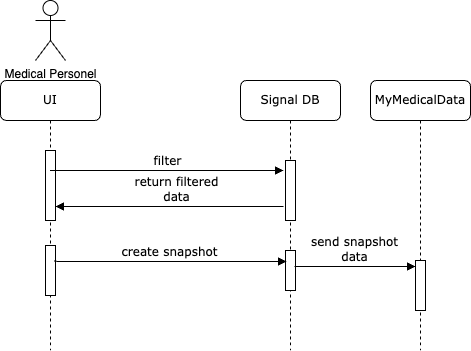

The diagram above was exported from draw.io. Its source (the exported page's mxGraphModel, read from the mxfile embedded in the PNG):
<mxGraphModel dx="954" dy="581" grid="1" gridSize="10" guides="1" tooltips="1" connect="1" arrows="1" fold="1" page="1" pageScale="1" pageWidth="1100" pageHeight="850" background="none" math="0" shadow="0">
  <root>
    <mxCell id="0" />
    <mxCell id="1" parent="0" />
    <mxCell id="7baba1c4bc27f4b0-4" value="Signal DB" style="shape=umlLifeline;perimeter=lifelinePerimeter;whiteSpace=wrap;html=1;container=1;collapsible=0;recursiveResize=0;outlineConnect=0;rounded=1;shadow=0;comic=0;labelBackgroundColor=none;strokeWidth=1;fontFamily=Verdana;fontSize=12;align=center;" parent="1" vertex="1">
      <mxGeometry x="640" y="80" width="100" height="270" as="geometry" />
    </mxCell>
    <mxCell id="VM_ge6rn3onU3MxmzYdN-8" value="" style="html=1;points=[];perimeter=orthogonalPerimeter;rounded=0;shadow=0;comic=0;labelBackgroundColor=none;strokeWidth=1;fontFamily=Verdana;fontSize=12;align=center;" vertex="1" parent="7baba1c4bc27f4b0-4">
      <mxGeometry x="45" y="170" width="10" height="40" as="geometry" />
    </mxCell>
    <mxCell id="7baba1c4bc27f4b0-16" value="" style="html=1;points=[];perimeter=orthogonalPerimeter;rounded=0;shadow=0;comic=0;labelBackgroundColor=none;strokeWidth=1;fontFamily=Verdana;fontSize=12;align=center;" parent="7baba1c4bc27f4b0-4" vertex="1">
      <mxGeometry x="45" y="80" width="10" height="60" as="geometry" />
    </mxCell>
    <mxCell id="7baba1c4bc27f4b0-5" value="MyMedicalData" style="shape=umlLifeline;perimeter=lifelinePerimeter;whiteSpace=wrap;html=1;container=1;collapsible=0;recursiveResize=0;outlineConnect=0;rounded=1;shadow=0;comic=0;labelBackgroundColor=none;strokeWidth=1;fontFamily=Verdana;fontSize=12;align=center;" parent="1" vertex="1">
      <mxGeometry x="770" y="80" width="100" height="270" as="geometry" />
    </mxCell>
    <mxCell id="8C5SrvLcjW7AUqK3iYuI-1" value="" style="html=1;points=[];perimeter=orthogonalPerimeter;rounded=0;shadow=0;comic=0;labelBackgroundColor=none;strokeWidth=1;fontFamily=Verdana;fontSize=12;align=center;" parent="7baba1c4bc27f4b0-5" vertex="1">
      <mxGeometry x="45" y="180" width="10" height="50" as="geometry" />
    </mxCell>
    <mxCell id="VM_ge6rn3onU3MxmzYdN-1" value="Medical Personel" style="shape=umlActor;verticalLabelPosition=bottom;verticalAlign=top;html=1;outlineConnect=0;" vertex="1" parent="1">
      <mxGeometry x="435" width="30" height="60" as="geometry" />
    </mxCell>
    <mxCell id="VM_ge6rn3onU3MxmzYdN-2" value="UI" style="shape=umlLifeline;perimeter=lifelinePerimeter;whiteSpace=wrap;html=1;container=1;collapsible=0;recursiveResize=0;outlineConnect=0;rounded=1;shadow=0;comic=0;labelBackgroundColor=none;strokeWidth=1;fontFamily=Verdana;fontSize=12;align=center;" vertex="1" parent="1">
      <mxGeometry x="400" y="80" width="100" height="270" as="geometry" />
    </mxCell>
    <mxCell id="VM_ge6rn3onU3MxmzYdN-7" value="" style="html=1;points=[];perimeter=orthogonalPerimeter;rounded=0;shadow=0;comic=0;labelBackgroundColor=none;strokeWidth=1;fontFamily=Verdana;fontSize=12;align=center;" vertex="1" parent="VM_ge6rn3onU3MxmzYdN-2">
      <mxGeometry x="45" y="70" width="10" height="70" as="geometry" />
    </mxCell>
    <mxCell id="VM_ge6rn3onU3MxmzYdN-9" value="" style="html=1;points=[];perimeter=orthogonalPerimeter;rounded=0;shadow=0;comic=0;labelBackgroundColor=none;strokeWidth=1;fontFamily=Verdana;fontSize=12;align=center;" vertex="1" parent="VM_ge6rn3onU3MxmzYdN-2">
      <mxGeometry x="45" y="165" width="10" height="50" as="geometry" />
    </mxCell>
    <mxCell id="VM_ge6rn3onU3MxmzYdN-4" value="create snapshot" style="html=1;verticalAlign=bottom;endArrow=block;labelBackgroundColor=none;fontFamily=Verdana;fontSize=12;edgeStyle=elbowEdgeStyle;elbow=vertical;entryX=0.1;entryY=0.275;entryDx=0;entryDy=0;entryPerimeter=0;exitX=0.9;exitY=0.3;exitDx=0;exitDy=0;exitPerimeter=0;" edge="1" parent="1" source="VM_ge6rn3onU3MxmzYdN-9" target="VM_ge6rn3onU3MxmzYdN-8">
      <mxGeometry x="-0.0018" relative="1" as="geometry">
        <mxPoint x="480" y="261" as="sourcePoint" />
        <Array as="points" />
        <mxPoint x="670" y="270" as="targetPoint" />
        <mxPoint as="offset" />
      </mxGeometry>
    </mxCell>
    <mxCell id="VM_ge6rn3onU3MxmzYdN-5" value="send snapshot&lt;br&gt;data" style="html=1;verticalAlign=bottom;endArrow=block;labelBackgroundColor=none;fontFamily=Verdana;fontSize=12;edgeStyle=elbowEdgeStyle;elbow=vertical;entryX=0;entryY=0.12;entryDx=0;entryDy=0;entryPerimeter=0;exitX=0.9;exitY=0.4;exitDx=0;exitDy=0;exitPerimeter=0;" edge="1" parent="1" source="VM_ge6rn3onU3MxmzYdN-8" target="8C5SrvLcjW7AUqK3iYuI-1">
      <mxGeometry x="-0.0018" relative="1" as="geometry">
        <mxPoint x="720" y="266" as="sourcePoint" />
        <Array as="points" />
        <mxPoint x="800" y="265" as="targetPoint" />
        <mxPoint as="offset" />
      </mxGeometry>
    </mxCell>
    <mxCell id="8C5SrvLcjW7AUqK3iYuI-8" value="filter" style="html=1;verticalAlign=bottom;endArrow=block;labelBackgroundColor=none;fontFamily=Verdana;fontSize=12;edgeStyle=elbowEdgeStyle;elbow=vertical;entryX=-0.2;entryY=0.173;entryDx=0;entryDy=0;entryPerimeter=0;" parent="1" target="7baba1c4bc27f4b0-16" edge="1" source="VM_ge6rn3onU3MxmzYdN-2">
      <mxGeometry x="-0.0018" relative="1" as="geometry">
        <mxPoint x="445" y="230" as="sourcePoint" />
        <Array as="points" />
        <mxPoint x="560" y="190" as="targetPoint" />
        <mxPoint as="offset" />
      </mxGeometry>
    </mxCell>
    <mxCell id="VM_ge6rn3onU3MxmzYdN-6" value="return filtered&lt;br&gt;data" style="html=1;verticalAlign=bottom;endArrow=block;labelBackgroundColor=none;fontFamily=Verdana;fontSize=12;edgeStyle=elbowEdgeStyle;elbow=vertical;exitX=-0.2;exitY=0.767;exitDx=0;exitDy=0;exitPerimeter=0;entryX=1;entryY=0.8;entryDx=0;entryDy=0;entryPerimeter=0;" edge="1" parent="1" source="7baba1c4bc27f4b0-16" target="VM_ge6rn3onU3MxmzYdN-7">
      <mxGeometry x="-0.0621" relative="1" as="geometry">
        <mxPoint x="660" y="200" as="sourcePoint" />
        <Array as="points">
          <mxPoint x="500" y="206" />
        </Array>
        <mxPoint x="480" y="200" as="targetPoint" />
        <mxPoint as="offset" />
      </mxGeometry>
    </mxCell>
  </root>
</mxGraphModel>